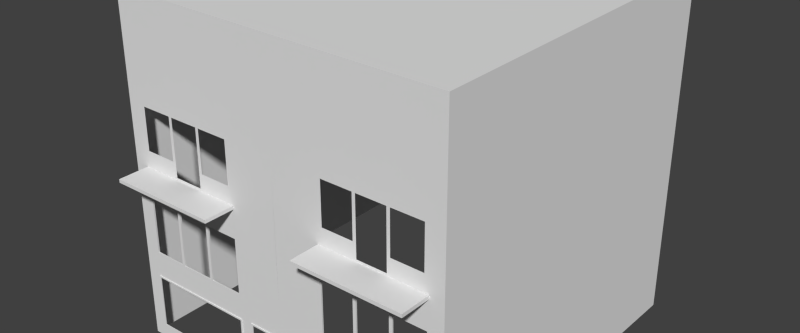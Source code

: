 # Source: building-2.blend  (saved by Blender 2.74.5; exported with 4.5.12 LTS)
import bpy
from mathutils import Matrix  # noqa: F401  (used for matrix-valued properties, if any)

bpy.ops.wm.read_factory_settings(use_empty=True)
scene = bpy.context.scene
scene.name = 'Scene'

# ---- collections
col_collection_1 = bpy.data.collections.new('Collection 1'); scene.collection.children.link(col_collection_1)

# ---- world
world_world = bpy.data.worlds.new('World'); scene.world = world_world
world_world.color = (0.05088, 0.05088, 0.05088)
world_world.use_sun_shadow = False
world_world.sun_shadow_jitter_overblur = 0.0
world_world.cycles.sampling_method = 'MANUAL'
world_world.cycles.sample_map_resolution = 256

# ---- meshes
me_cube = bpy.data.meshes.new('Cube')
me_cube.from_pydata([(0.9895, -4.601, 10.03), (5.014, -4.601, 2.008), (5.014, -4.601, 0.0), (5.014, -4.601, 10.03), (5.014, -5.014, 0.0), (5.014, -5.014, 10.03), (5.014, 5.014, 0.0), (5.014, 5.014, 10.03), (4.6, 5.014, 2.052), (4.6, -5.014, 2.052), (5.014, 5.014, 2.008), (5.014, -5.014, 2.008), (4.6, -5.014, 10.03), (0.9895, 5.014, 10.03), (0.9895, 5.014, 0.0), (4.6, 5.014, 2.008), (0.9895, -5.014, 10.03), (4.6, 5.014, 0.0), (4.559, -5.014, 1.967), (0.9895, -5.014, 0.0), (4.6, -5.014, 0.0), (0.9895, -5.014, 2.008), (0.9895, 5.014, 2.008), (4.6, 5.014, 10.03), (0.0, -5.037, 2.052), (0.0287, 5.014, 10.03), (0.0287, 5.014, 0.0), (1.043, -5.037, 2.052), (0.0287, -5.014, 10.03), (0.0287, -5.037, 2.052), (1.043, -5.037, 0.0), (0.0287, -5.014, 0.0), (1.043, -5.037, 2.008), (0.0287, -5.014, 2.008), (0.0287, 5.014, 2.008), (0.0, -5.037, 2.008), (1.043, 5.014, 10.03), (1.043, -5.014, 0.0), (1.043, -5.014, 2.008), (1.043, 5.014, 0.0), (1.043, -5.014, 10.03), (1.043, 5.014, 2.008), (0.0, 5.014, 10.03), (0.0, 5.014, 0.0), (0.0, -5.014, 10.03), (0.0, -5.014, 0.0), (0.0, -5.014, 2.008), (0.0, 5.014, 2.008), (0.0287, -5.037, 0.0), (0.0, -5.037, 0.0), (5.014, 5.014, 2.052), (5.014, -5.014, 2.052), (0.9895, -5.037, 0.0), (0.9895, 5.014, 2.052), (0.9895, -5.014, 2.052), (0.9895, -5.037, 2.052), (0.0287, -5.014, 2.052), (0.9895, -5.037, 2.008), (0.0287, -5.037, 2.008), (0.0287, 5.014, 2.052), (1.043, -5.014, 2.052), (1.043, 5.014, 2.052), (0.0, 5.014, 2.052), (0.0, -5.014, 2.052), (0.0287, -4.601, 10.03), (1.043, -4.601, 10.03), (0.0, -4.601, 10.03), (4.6, -4.601, 10.03), (5.014, -4.601, 2.052), (1.432, -5.014, 1.967), (1.39, 5.014, 0.0), (1.39, 5.014, 2.008), (1.39, 5.014, 10.03), (1.39, -5.014, 2.052), (1.39, -5.014, 10.03), (1.39, -5.014, 0.0), (1.39, 5.014, 2.052), (1.39, -4.601, 10.03), (5.014, 5.014, 0.396), (5.014, -5.014, 0.396), (4.6, 5.014, 0.396), (0.9895, -5.014, 0.396), (0.9895, 5.014, 0.396), (0.0287, 5.014, 0.396), (1.043, -5.014, 0.396), (1.043, 5.014, 0.396), (1.043, -5.037, 0.396), (0.0, 5.014, 0.396), (4.559, -5.014, 0.4373), (0.9895, -5.037, 0.396), (5.014, -4.601, 0.396), (1.39, 5.014, 0.396), (1.432, -5.014, 0.4373), (1.39, -5.014, 2.008), (4.6, -5.014, 2.008), (4.6, -5.014, 0.396), (1.39, -5.014, 0.396), (4.559, -5.037, 1.967), (1.432, -5.037, 1.967), (4.559, -5.037, 0.4373), (1.432, -5.037, 0.4373), (1.39, -5.037, 2.008), (4.6, -5.037, 2.008), (4.6, -5.037, 0.396), (1.39, -5.037, 0.396), (4.6, -5.014, 2.695), (4.6, 5.014, 2.695), (5.014, 5.014, 2.695), (5.014, -5.014, 2.695), (0.9895, 5.014, 2.695), (0.9895, -5.014, 2.695), (0.0287, -5.014, 2.695), (0.0287, 5.014, 2.695), (1.043, -5.014, 2.695), (1.043, 5.014, 2.695), (0.0, 5.014, 2.695), (0.0, -5.014, 2.695), (5.014, -4.601, 2.695), (1.39, -5.014, 2.695), (1.39, 5.014, 2.695), (4.601, -5.014, 4.399), (4.601, 5.014, 4.399), (5.014, 5.014, 4.399), (5.014, -5.014, 4.399), (0.9903, 5.014, 4.399), (0.9903, -5.014, 4.399), (0.02955, -5.014, 4.399), (0.02955, 5.014, 4.399), (1.044, -5.014, 4.399), (1.044, 5.014, 4.399), (0.0008517, 5.014, 4.399), (0.0008517, -5.014, 4.399), (5.014, -4.601, 4.399), (1.391, -5.014, 4.399), (1.391, 5.014, 4.399), (2.46, -5.014, 2.008), (3.53, -5.014, 2.008), (2.46, 5.014, 10.03), (3.53, 5.014, 10.03), (2.46, -5.014, 2.052), (3.53, -5.014, 2.052), (3.53, 5.014, 0.0), (2.46, 5.014, 0.0), (3.53, 5.014, 2.008), (2.46, 5.014, 2.008), (3.53, -5.014, 10.03), (2.46, -5.014, 10.03), (3.53, 5.014, 2.052), (2.46, 5.014, 2.052), (3.53, -4.601, 10.03), (2.46, -4.601, 10.03), (3.53, 5.014, 0.396), (2.46, 5.014, 0.396), (2.46, -5.014, 1.967), (3.53, -5.014, 1.967), (2.46, -5.037, 2.008), (3.53, -5.037, 2.008), (2.46, -5.037, 1.967), (3.53, -5.037, 1.967), (3.485, -5.014, 1.967), (3.53, 5.014, 2.695), (2.46, 5.014, 2.695), (3.531, 5.014, 4.399), (2.461, 5.014, 4.399), (2.461, -5.014, 4.399), (3.531, -5.014, 4.399), (2.416, -5.014, 4.353), (1.437, -5.014, 4.353), (1.436, -5.014, 2.74), (2.415, -5.014, 2.74), (4.555, -5.014, 4.353), (3.576, -5.014, 4.353), (3.576, -5.014, 2.74), (4.555, -5.014, 2.74), (3.485, -5.014, 4.353), (2.507, -5.014, 4.353), (2.506, -5.014, 2.74), (3.485, -5.014, 2.74), (1.437, -4.97, 4.353), (2.416, -4.97, 4.353), (2.415, -4.97, 2.74), (1.436, -4.97, 2.74), (3.576, -4.97, 4.353), (4.555, -4.97, 4.353), (4.555, -4.97, 2.74), (3.576, -4.97, 2.74), (2.507, -4.97, 4.353), (3.485, -4.97, 4.353), (3.485, -4.97, 2.74), (2.506, -4.97, 2.74), (3.576, -5.014, 2.695), (3.53, -5.014, 2.695), (3.485, -5.014, 2.695), (3.53, -5.014, 2.74), (2.415, -5.014, 2.695), (2.46, -5.014, 2.695), (2.506, -5.014, 2.695), (3.485, -5.014, 2.008), (3.485, -5.014, 2.052), (2.46, -5.014, 2.74), (3.485, -5.037, 2.008), (3.485, -5.037, 1.967), (3.576, -5.014, 2.008), (3.576, -5.014, 2.052), (3.576, -5.014, 1.967), (3.576, -5.037, 2.008), (3.576, -5.037, 1.967), (2.506, -5.014, 1.967), (2.506, -5.014, 2.052), (2.506, -5.037, 1.967), (2.506, -5.014, 2.008), (2.506, -5.037, 2.008), (2.415, -5.014, 2.008), (2.415, -5.014, 2.052), (2.415, -5.014, 1.967), (2.415, -5.037, 2.008), (2.415, -5.037, 1.967), (4.6, -5.014, 2.742), (4.6, 5.014, 2.742), (5.014, 5.014, 2.742), (5.014, -5.014, 2.742), (0.9895, 5.014, 2.742), (0.9895, -5.014, 2.742), (0.02872, -5.014, 2.742), (0.02872, 5.014, 2.742), (1.043, -5.014, 2.742), (1.043, 5.014, 2.742), (2.335e-05, 5.014, 2.742), (2.335e-05, -5.014, 2.742), (5.014, -4.601, 2.742), (1.39, -5.014, 2.742), (1.39, 5.014, 2.742), (2.46, 5.014, 2.742), (3.53, 5.014, 2.742), (2.46, -5.014, 2.742), (4.6, -5.014, 1.968), (0.0, 5.014, 1.968), (1.043, 5.014, 1.968), (0.0287, 5.014, 1.968), (0.9895, 5.014, 1.968), (4.6, 5.014, 1.968), (5.014, -5.014, 1.968), (5.014, 5.014, 1.968), (4.558, -5.037, 2.008), (4.566, -5.014, 2.008), (4.565, -5.014, 2.052), (4.555, -5.014, 2.695), (3.53, -5.014, 2.742), (5.014, -4.601, 1.968), (1.39, 5.014, 1.968), (1.436, -5.014, 2.052), (4.6, -5.037, 1.968), (1.436, -5.014, 2.695), (2.46, 5.014, 1.968), (3.53, 5.014, 1.968), (1.436, -5.014, 2.008), (1.432, -5.037, 2.008), (0.9895, -5.014, 1.967), (1.043, -5.014, 1.967), (1.043, -5.037, 1.967), (0.9895, -5.037, 1.967), (1.39, -5.014, 1.967), (1.39, -5.037, 1.967), (4.601, -5.014, 5.199), (4.601, 5.014, 5.199), (5.014, 5.014, 5.199), (5.014, -5.014, 5.199), (0.9902, 5.014, 5.199), (0.9902, -5.014, 5.199), (0.02945, -5.014, 5.199), (0.02945, 5.014, 5.199), (1.044, -5.014, 5.199), (1.044, 5.014, 5.199), (0.0007521, 5.014, 5.199), (0.0007521, -5.014, 5.199), (5.014, -4.601, 5.199), (1.391, -5.014, 5.199), (1.391, 5.014, 5.199), (3.531, -5.014, 5.199), (2.461, -5.014, 5.199), (2.461, 5.014, 5.199), (3.531, 5.014, 5.199), (4.601, -5.014, 5.297), (4.601, 5.014, 5.297), (5.014, 5.014, 5.297), (5.014, -5.014, 5.297), (0.9902, 5.014, 5.297), (0.9902, -5.014, 5.297), (0.0294, -5.014, 5.297), (0.0294, 5.014, 5.297), (1.044, -5.014, 5.297), (1.044, 5.014, 5.297), (0.0007074, 5.014, 5.297), (0.0007074, -5.014, 5.297), (5.014, -4.601, 5.297), (1.391, -5.014, 5.297), (1.391, 5.014, 5.297), (3.531, -5.014, 5.297), (2.461, -5.014, 5.297), (2.461, 5.014, 5.297), (3.531, 5.014, 5.297), (4.601, -5.914, 5.297), (4.601, -5.914, 5.199), (1.391, -5.914, 5.297), (1.391, -5.914, 5.199), (3.531, -5.914, 5.297), (3.531, -5.914, 5.199), (2.461, -5.914, 5.297), (2.461, -5.914, 5.199), (4.6, -5.014, 7.09), (4.6, 5.014, 7.09), (5.014, 5.014, 7.09), (5.014, -5.014, 7.09), (0.9899, 5.014, 7.09), (0.9899, -5.014, 7.09), (0.02913, -5.014, 7.09), (0.02913, 5.014, 7.09), (1.043, -5.014, 7.09), (1.043, 5.014, 7.09), (0.0004301, 5.014, 7.09), (0.0004301, -5.014, 7.09), (5.014, -4.601, 7.09), (1.391, -5.014, 7.09), (1.391, 5.014, 7.09), (3.531, -5.014, 7.09), (2.461, -5.014, 7.09), (2.461, 5.014, 7.09), (3.531, 5.014, 7.09), (4.6, -5.014, 7.017), (4.6, 5.014, 7.017), (5.014, 5.014, 7.017), (5.014, -5.014, 7.017), (0.9899, 5.014, 7.017), (0.9899, -5.014, 7.017), (0.02914, -5.014, 7.017), (0.02914, 5.014, 7.017), (1.043, -5.014, 7.017), (1.043, 5.014, 7.017), (0.0004414, 5.014, 7.017), (0.0004414, -5.014, 7.017), (5.014, -4.601, 7.017), (1.391, -5.014, 7.017), (1.391, 5.014, 7.017), (3.531, -5.014, 7.017), (2.461, -5.014, 7.017), (2.461, 5.014, 7.017), (3.531, 5.014, 7.017), (4.601, -5.014, 5.361), (4.601, 5.014, 5.361), (5.014, 5.014, 5.361), (5.014, -5.014, 5.361), (0.9902, 5.014, 5.361), (0.9902, -5.014, 5.361), (0.02939, -5.014, 5.361), (0.02939, 5.014, 5.361), (1.044, -5.014, 5.361), (1.044, 5.014, 5.361), (0.0006975, 5.014, 5.361), (0.0006975, -5.014, 5.361), (5.014, -4.601, 5.361), (1.391, -5.014, 5.361), (1.391, 5.014, 5.361), (3.531, -5.014, 5.361), (2.461, -5.014, 5.361), (2.461, 5.014, 5.361), (3.531, 5.014, 5.361), (4.601, -5.014, 5.789), (4.601, 5.014, 5.789), (5.014, 5.014, 5.789), (5.014, -5.014, 5.789), (0.9901, 5.014, 5.789), (0.9901, -5.014, 5.789), (0.02933, -5.014, 5.789), (0.02933, 5.014, 5.789), (1.044, -5.014, 5.789), (1.044, 5.014, 5.789), (0.0006314, 5.014, 5.789), (0.0006314, -5.014, 5.789), (5.014, -4.601, 5.789), (1.391, -5.014, 5.789), (1.391, 5.014, 5.789), (3.531, -5.014, 5.789), (2.461, -5.014, 5.789), (2.461, 5.014, 5.789), (3.531, 5.014, 5.789), (2.557, 5.014, 10.03), (3.432, 5.014, 10.03), (3.432, 5.014, 0.0), (2.557, 5.014, 0.0), (3.432, 5.014, 2.008), (2.557, 5.014, 2.008), (3.432, -5.014, 10.03), (2.557, -5.014, 10.03), (3.432, 5.014, 2.052), (2.557, 5.014, 2.052), (3.432, -4.601, 10.03), (2.557, -4.601, 10.03), (3.432, 5.014, 0.396), (2.557, 5.014, 0.396), (3.432, 5.014, 2.695), (2.557, 5.014, 2.695), (3.434, 5.014, 4.399), (2.559, 5.014, 4.399), (2.559, -5.014, 4.399), (3.434, -5.014, 4.399), (2.596, -5.014, 4.353), (3.397, -5.014, 4.353), (2.596, -4.97, 4.353), (3.397, -4.97, 4.353), (3.432, 5.014, 1.968), (2.557, 5.014, 1.968), (3.432, 5.014, 2.742), (2.557, 5.014, 2.742), (3.434, 5.014, 5.199), (2.559, 5.014, 5.199), (2.559, -5.014, 5.199), (3.434, -5.014, 5.199), (3.434, 5.014, 5.297), (2.559, 5.014, 5.297), (2.559, -5.014, 5.297), (3.434, -5.014, 5.297), (2.559, -5.914, 5.199), (3.434, -5.914, 5.199), (2.559, -5.914, 5.297), (3.434, -5.914, 5.297), (2.558, -5.014, 7.09), (3.433, -5.014, 7.09), (3.433, 5.014, 7.09), (2.558, 5.014, 7.09), (2.558, -5.014, 7.017), (3.433, -5.014, 7.017), (3.433, 5.014, 7.017), (2.558, 5.014, 7.017), (2.559, -5.014, 5.361), (3.434, -5.014, 5.361), (3.434, 5.014, 5.361), (2.559, 5.014, 5.361), (3.434, 5.014, 5.789), (2.559, 5.014, 5.789), (2.559, -5.014, 5.789), (3.434, -5.014, 5.789), (1.535, 5.014, 0.0), (1.535, 5.014, 2.008), (1.535, -5.014, 10.03), (1.535, 5.014, 2.052), (1.535, -4.601, 10.03), (1.535, 5.014, 0.396), (1.535, 5.014, 2.695), (1.536, 5.014, 4.399), (1.535, 5.014, 10.03), (1.536, -5.014, 4.399), (1.569, -5.014, 4.353), (1.569, -4.97, 4.353), (1.535, 5.014, 1.968), (1.535, 5.014, 2.742), (1.536, 5.014, 5.199), (1.536, -5.014, 5.199), (1.536, -5.014, 5.297), (1.536, 5.014, 5.297), (1.536, -5.914, 5.199), (1.536, -5.914, 5.297), (1.535, 5.014, 7.09), (1.535, -5.014, 7.09), (1.535, 5.014, 7.017), (1.535, -5.014, 7.017), (1.536, 5.014, 5.361), (1.536, -5.014, 5.361), (1.535, -5.014, 5.789), (1.535, 5.014, 5.789), (4.461, 5.014, 10.03), (4.462, -5.014, 4.399), (4.461, 5.014, 0.0), (4.461, 5.014, 2.008), (4.461, -5.014, 10.03), (4.461, 5.014, 2.052), (4.461, -4.601, 10.03), (4.461, 5.014, 0.396), (4.461, 5.014, 2.695), (4.462, 5.014, 4.399), (4.428, -5.014, 4.353), (4.461, 5.014, 1.968), (4.428, -4.97, 4.353), (4.461, 5.014, 2.742), (4.462, -5.014, 5.199), (4.462, 5.014, 5.199), (4.462, 5.014, 5.297), (4.462, -5.014, 5.297), (4.462, -5.914, 5.199), (4.462, -5.914, 5.297), (4.461, -5.014, 7.09), (4.461, 5.014, 7.09), (4.461, -5.014, 7.017), (4.461, 5.014, 7.017), (4.462, -5.014, 5.361), (4.462, 5.014, 5.361), (4.462, 5.014, 5.789), (4.462, -5.014, 5.789)], [], [(74, 77, 65, 40), (80, 78, 6, 17), (90, 79, 4, 2), (16, 0, 64, 28), (96, 84, 37, 75), (476, 80, 17, 471), (3, 7, 23, 67), (68, 51, 11, 1), (8, 50, 10, 15), (51, 9, 94, 11), (108, 105, 9, 51), (59, 53, 22, 34), (63, 46, 35, 24), (56, 63, 24, 29), (65, 36, 13, 0), (477, 106, 8, 474), (82, 85, 39, 14), (73, 60, 38, 93), (54, 56, 29, 55), (27, 55, 57, 32), (79, 95, 20, 4), (83, 82, 14, 26), (45, 31, 48, 49), (87, 83, 26, 43), (46, 45, 49, 35), (29, 24, 35, 58), (53, 61, 41, 22), (77, 72, 36, 65), (0, 13, 25, 64), (38, 60, 27, 32), (31, 33, 58, 48), (86, 89, 52, 30), (81, 19, 52, 89), (62, 59, 34, 47), (64, 25, 42, 66), (60, 54, 55, 27), (58, 35, 49, 48), (115, 112, 59, 62), (258, 38, 32, 259), (55, 29, 58, 57), (110, 111, 56, 54), (109, 114, 61, 53), (111, 116, 63, 56), (33, 21, 57, 58), (118, 113, 60, 73), (19, 37, 30, 52), (113, 110, 54, 60), (112, 109, 53, 59), (474, 8, 15, 472), (107, 117, 68, 50), (106, 107, 50, 8), (117, 108, 51, 68), (28, 64, 66, 44), (40, 65, 0, 16), (50, 68, 1, 10), (5, 3, 67, 12), (78, 90, 2, 6), (61, 76, 71, 41), (199, 195, 196, 176), (445, 449, 72, 77), (250, 73, 93, 255), (114, 119, 76, 61), (85, 91, 70, 39), (95, 96, 75, 20), (443, 445, 77, 74), (212, 255, 256, 215), (237, 249, 91, 85), (242, 248, 90, 78), (37, 84, 86, 30), (257, 81, 89, 260), (259, 260, 89, 86), (236, 238, 83, 87), (238, 239, 82, 83), (241, 235, 95, 79), (239, 237, 85, 82), (480, 240, 80, 476), (261, 258, 84, 96), (248, 241, 79, 90), (240, 242, 78, 80), (88, 92, 100, 99), (261, 96, 104, 262), (204, 18, 97, 206), (99, 100, 104, 103), (235, 94, 102, 251), (230, 118, 252, 168), (255, 93, 101, 256), (96, 95, 103, 104), (226, 231, 119, 114), (229, 220, 108, 117), (218, 219, 107, 106), (219, 229, 117, 107), (224, 221, 109, 112), (225, 222, 110, 113), (230, 225, 113, 118), (223, 228, 116, 111), (221, 226, 114, 109), (222, 223, 111, 110), (227, 224, 112, 115), (482, 218, 106, 477), (220, 217, 105, 108), (266, 263, 120, 123), (484, 264, 121, 478), (273, 270, 127, 130), (268, 269, 126, 125), (267, 272, 129, 124), (269, 274, 131, 126), (276, 271, 128, 133), (271, 268, 125, 128), (270, 267, 124, 127), (265, 275, 132, 122), (264, 265, 122, 121), (275, 266, 123, 132), (456, 276, 133, 450), (272, 277, 134, 129), (483, 278, 165, 470), (415, 279, 164, 403), (455, 280, 163, 448), (413, 281, 162, 401), (454, 232, 161, 447), (411, 233, 160, 399), (100, 98, 262, 104), (176, 177, 188, 189), (202, 136, 156, 205), (210, 135, 155, 211), (214, 153, 157, 216), (159, 154, 158, 201), (453, 253, 152, 446), (409, 254, 151, 397), (216, 157, 155, 215), (201, 158, 156, 200), (473, 475, 149, 145), (392, 396, 150, 146), (203, 140, 136, 202), (208, 139, 135, 210), (475, 469, 138, 149), (396, 385, 137, 150), (193, 191, 190, 172), (84, 258, 259, 86), (444, 148, 144, 442), (393, 147, 143, 389), (447, 161, 148, 444), (399, 160, 147, 393), (446, 152, 142, 441), (397, 151, 141, 387), (450, 133, 167, 451), (21, 257, 260, 57), (32, 57, 260, 259), (196, 195, 139, 208), (470, 165, 171, 479), (93, 38, 258, 261), (403, 164, 175, 405), (136, 197, 200, 156), (190, 191, 140, 203), (93, 261, 262, 101), (101, 262, 98, 256), (213, 250, 255, 212), (405, 175, 186, 407), (168, 169, 180, 181), (18, 88, 99, 97), (97, 99, 103, 251), (451, 167, 178, 452), (172, 173, 184, 185), (41, 71, 249, 237), (10, 1, 248, 242), (479, 171, 182, 481), (97, 251, 102, 243), (47, 34, 238, 236), (192, 191, 193, 177), (207, 159, 201, 209), (252, 194, 169, 168), (196, 192, 177, 176), (252, 118, 73, 250), (209, 201, 200, 211), (140, 198, 197, 136), (194, 195, 199, 169), (34, 22, 239, 238), (191, 192, 198, 140), (245, 203, 202, 244), (244, 202, 205, 243), (154, 204, 206, 158), (158, 206, 205, 156), (246, 190, 203, 245), (157, 209, 211, 155), (153, 207, 209, 157), (198, 208, 210, 197), (197, 210, 211, 200), (192, 196, 208, 198), (98, 216, 215, 256), (69, 214, 216, 98), (135, 212, 215, 155), (139, 213, 212, 135), (195, 194, 213, 139), (11, 94, 235, 241), (22, 41, 237, 239), (472, 15, 240, 480), (1, 11, 241, 248), (15, 10, 242, 240), (95, 235, 251, 103), (105, 217, 173, 246), (442, 144, 253, 453), (389, 143, 254, 409), (206, 97, 243, 205), (190, 246, 173, 172), (94, 244, 243, 102), (9, 245, 244, 94), (401, 162, 233, 411), (448, 163, 232, 454), (123, 120, 217, 220), (478, 121, 218, 482), (130, 127, 224, 227), (125, 126, 223, 222), (124, 129, 226, 221), (126, 131, 228, 223), (133, 128, 225, 230), (128, 125, 222, 225), (127, 124, 221, 224), (122, 132, 229, 219), (121, 122, 219, 218), (132, 123, 220, 229), (105, 246, 245, 9), (129, 134, 231, 226), (173, 170, 183, 184), (177, 247, 165, 174), (169, 234, 164, 166), (217, 120, 170, 173), (177, 174, 187, 188), (169, 166, 179, 180), (247, 193, 172), (234, 199, 176), (164, 234, 176, 175), (165, 247, 172, 171), (175, 176, 189, 186), (171, 172, 185, 182), (419, 298, 307, 423), (458, 299, 280, 455), (417, 300, 281, 413), (194, 252, 250, 213), (169, 199, 234), (133, 230, 168, 167), (177, 193, 247), (167, 168, 181, 178), (92, 69, 98, 100), (483, 263, 302, 487), (291, 296, 277, 272), (263, 282, 301, 302), (294, 285, 266, 275), (283, 284, 265, 264), (284, 294, 275, 265), (289, 286, 267, 270), (290, 287, 268, 271), (295, 290, 271, 276), (288, 293, 274, 269), (286, 291, 272, 267), (287, 288, 269, 268), (292, 289, 270, 273), (485, 283, 264, 484), (285, 282, 263, 266), (350, 347, 282, 285), (494, 348, 283, 485), (357, 354, 289, 292), (352, 353, 288, 287), (351, 356, 291, 286), (353, 358, 293, 288), (360, 355, 290, 295), (355, 352, 287, 290), (354, 351, 286, 289), (349, 359, 294, 284), (348, 349, 284, 283), (359, 350, 285, 294), (466, 360, 295, 457), (356, 361, 296, 291), (493, 362, 297, 486), (435, 365, 300, 417), (465, 364, 299, 458), (433, 363, 298, 419), (423, 307, 308, 421), (488, 305, 306, 487), (460, 303, 304, 459), (416, 278, 306, 422), (486, 297, 305, 488), (457, 295, 303, 460), (456, 279, 308, 459), (295, 276, 304, 303), (392, 146, 325, 425), (449, 137, 326, 461), (386, 138, 327, 427), (473, 145, 324, 489), (36, 72, 323, 318), (443, 74, 322, 462), (3, 5, 312, 321), (23, 7, 311, 310), (7, 3, 321, 311), (25, 13, 313, 316), (40, 16, 314, 317), (74, 40, 317, 322), (28, 44, 320, 315), (13, 36, 318, 313), (16, 28, 315, 314), (42, 25, 316, 319), (469, 23, 310, 490), (5, 12, 309, 312), (425, 325, 344, 429), (461, 326, 345, 463), (427, 327, 346, 431), (489, 324, 343, 491), (318, 323, 342, 337), (462, 322, 341, 464), (321, 312, 331, 340), (310, 311, 330, 329), (311, 321, 340, 330), (316, 313, 332, 335), (317, 314, 333, 336), (322, 317, 336, 341), (315, 320, 339, 334), (313, 318, 337, 332), (314, 315, 334, 333), (319, 316, 335, 338), (490, 310, 329, 492), (312, 309, 328, 331), (439, 382, 363, 433), (468, 383, 364, 465), (437, 384, 365, 435), (496, 381, 362, 493), (375, 380, 361, 356), (467, 379, 360, 466), (378, 369, 350, 359), (367, 368, 349, 348), (368, 378, 359, 349), (373, 370, 351, 354), (374, 371, 352, 355), (379, 374, 355, 360), (372, 377, 358, 353), (370, 375, 356, 351), (371, 372, 353, 352), (376, 373, 354, 357), (495, 367, 348, 494), (369, 366, 347, 350), (331, 328, 366, 369), (492, 329, 367, 495), (338, 335, 373, 376), (333, 334, 372, 371), (332, 337, 375, 370), (334, 339, 377, 372), (341, 336, 374, 379), (336, 333, 371, 374), (335, 332, 370, 373), (330, 340, 378, 368), (329, 330, 368, 367), (340, 331, 369, 378), (464, 341, 379, 467), (337, 342, 380, 375), (431, 346, 384, 437), (463, 345, 383, 468), (429, 344, 382, 439), (343, 430, 440, 381), (345, 432, 438, 383), (432, 431, 437, 438), (383, 438, 436, 364), (438, 437, 435, 436), (381, 440, 434, 362), (342, 463, 468, 380), (326, 428, 432, 345), (428, 427, 431, 432), (324, 426, 430, 343), (426, 425, 429, 430), (137, 385, 428, 326), (385, 386, 427, 428), (145, 391, 426, 324), (391, 392, 425, 426), (279, 415, 421, 308), (415, 416, 422, 421), (305, 424, 422, 306), (424, 423, 421, 422), (362, 434, 420, 297), (434, 433, 419, 420), (364, 436, 418, 299), (436, 435, 417, 418), (299, 418, 414, 280), (418, 417, 413, 414), (297, 420, 424, 305), (420, 419, 423, 424), (163, 402, 412, 232), (402, 401, 411, 412), (144, 390, 410, 253), (390, 389, 409, 410), (174, 406, 408, 187), (406, 405, 407, 408), (165, 404, 406, 174), (404, 403, 405, 406), (152, 398, 388, 142), (398, 397, 387, 388), (161, 400, 394, 148), (400, 399, 393, 394), (148, 394, 390, 144), (394, 393, 389, 390), (149, 138, 386, 395), (395, 386, 385, 396), (145, 149, 395, 391), (391, 395, 396, 392), (253, 410, 398, 152), (410, 409, 397, 398), (232, 412, 400, 161), (412, 411, 399, 400), (280, 414, 402, 163), (414, 413, 401, 402), (278, 416, 404, 165), (416, 415, 403, 404), (382, 467, 466, 363), (380, 468, 465, 361), (325, 462, 464, 344), (323, 461, 463, 342), (146, 443, 462, 325), (72, 449, 461, 323), (276, 456, 459, 304), (298, 457, 460, 307), (307, 460, 459, 308), (361, 465, 458, 296), (363, 466, 457, 298), (296, 458, 455, 277), (134, 448, 454, 231), (71, 442, 453, 249), (166, 451, 452, 179), (164, 450, 451, 166), (91, 446, 441, 70), (119, 447, 444, 76), (76, 444, 442, 71), (249, 453, 446, 91), (231, 454, 447, 119), (277, 455, 448, 134), (279, 456, 450, 164), (146, 150, 445, 443), (150, 137, 449, 445), (328, 491, 496, 366), (346, 492, 495, 384), (384, 495, 494, 365), (366, 496, 493, 347), (327, 490, 492, 346), (309, 489, 491, 328), (138, 469, 490, 327), (12, 473, 489, 309), (282, 486, 488, 301), (301, 488, 487, 302), (347, 493, 486, 282), (365, 494, 485, 300), (300, 485, 484, 281), (278, 483, 487, 306), (162, 478, 482, 233), (143, 472, 480, 254), (170, 479, 481, 183), (120, 470, 479, 170), (67, 23, 469, 475), (12, 67, 475, 473), (263, 483, 470, 120), (281, 484, 478, 162), (233, 482, 477, 160), (254, 480, 476, 151), (147, 474, 472, 143), (160, 477, 474, 147), (151, 476, 471, 141)])
me_cube.use_remesh_preserve_volume = False
me_cube.use_remesh_preserve_attributes = False
me_cube.use_mirror_vertex_groups = False
me_cube.update()

# ---- objects
ob_cube = bpy.data.objects.new('Cube', me_cube)

# ---- transforms, parenting, visibility, modifiers, constraints
ob_cube.location = (0.0, 0.0, 0.0)
ob_cube.lineart.crease_threshold = 0.0
_m = ob_cube.modifiers.new('Mirror', 'MIRROR')

# ---- collection membership
col_collection_1.objects.link(ob_cube)

# ---- scene / render settings (as saved in the file)
scene.frame_start = 1; scene.frame_end = 250; scene.frame_set(1)
scene.render.engine = 'CYCLES'
scene.render.resolution_y = 800
scene.render.dither_intensity = 0.0
scene.cycles.use_denoising = False
scene.cycles.samples = 200
scene.cycles.sampling_pattern = 'TABULATED_SOBOL'
scene.cycles.light_sampling_threshold = 0.0
scene.cycles.use_adaptive_sampling = False
scene.cycles.use_light_tree = False
scene.cycles.blur_glossy = 0.0
scene.cycles.pixel_filter_type = 'GAUSSIAN'
scene.cycles.sample_clamp_indirect = 0.0
scene.view_settings.view_transform = 'Standard'
bpy.context.view_layer.update()

# ---- added for rendering (the .blend has no active camera and no usable light): camera, sun
cam_auto = bpy.data.cameras.new('AutoCamera')
cam_auto.lens = 50.0
cam_auto.sensor_width = 36.0
cam_auto.clip_end = 1000.0
ob_auto_camera = bpy.data.objects.new('AutoCamera', cam_auto)
scene.collection.objects.link(ob_auto_camera)
ob_auto_camera.location = (16.5649, -20.328, 18.2655)
ob_auto_camera.rotation_euler = (1.09748, -7.21219e-08, 0.694738)
scene.camera = ob_auto_camera
light_auto_sun = bpy.data.lights.new('AutoSun', 'SUN')
light_auto_sun.energy = 3.0
light_auto_sun.angle = 0.0523599
ob_auto_sun = bpy.data.objects.new('AutoSun', light_auto_sun)
scene.collection.objects.link(ob_auto_sun)
ob_auto_sun.rotation_euler = (0.872665, 0.174533, 0.523599)
bpy.context.view_layer.update()

